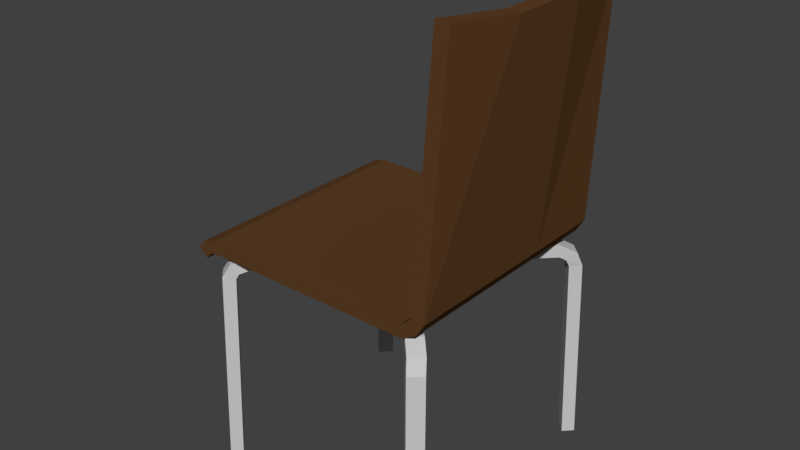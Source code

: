 # Source: SESSEL_04.blend  (saved by Blender 2.79.0; exported with 4.5.12 LTS)
import bpy
from mathutils import Matrix  # noqa: F401  (used for matrix-valued properties, if any)

bpy.ops.wm.read_factory_settings(use_empty=True)
scene = bpy.context.scene
scene.name = 'Scene'

# ---- collections
col_collection_1 = bpy.data.collections.new('Collection 1'); scene.collection.children.link(col_collection_1)

# ---- materials (node trees are filled in below, after node groups)
mat_material_002 = bpy.data.materials.new('Material.002')
mat_material_002.alpha_threshold = 0.0
mat_material_002.use_transparent_shadow = False
mat_material_002.diffuse_color = (0.1107, 0.04998, 0.01866, 1.0)
mat_material_002.roughness = 0.5
mat_material_003 = bpy.data.materials.new('Material.003')
mat_material_003.alpha_threshold = 0.0
mat_material_003.use_transparent_shadow = False
mat_material_003.diffuse_color = (0.5815, 0.5815, 0.5815, 1.0)
mat_material_003.roughness = 0.5

# ---- material node trees

# ---- world
world_world = bpy.data.worlds.new('World'); scene.world = world_world
world_world.color = (0.05088, 0.05088, 0.05088)
world_world.use_sun_shadow = False
world_world.sun_shadow_jitter_overblur = 0.0
world_world.cycles.sampling_method = 'MANUAL'

# ---- meshes
me_cube = bpy.data.meshes.new('Cube')
me_cube.from_pydata([(-0.02195, -1.503, 1.097), (-0.02195, -1.503, 1.205), (-0.02195, 0.395, 1.097), (-0.02195, 0.395, 1.205), (1.734, -1.503, 1.097), (1.734, -1.503, 1.205), (1.734, 0.395, 1.097), (1.734, 0.395, 1.205), (1.796, 0.395, 1.248), (1.858, 0.395, 1.16), (1.858, -1.503, 1.16), (1.796, -1.503, 1.248), (1.82, 0.395, 1.278), (1.929, 0.395, 1.271), (1.929, -1.503, 1.271), (1.82, -1.503, 1.278), (1.931, 0.3433, 3.227), (2.039, 0.3433, 3.22), (2.039, -1.451, 3.22), (1.931, -1.451, 3.227), (-0.02195, -0.2376, 1.097), (-0.02195, -0.8702, 1.097), (-0.02195, -0.8702, 1.205), (-0.02195, -0.2376, 1.205), (1.734, -0.8702, 1.097), (1.734, -0.2376, 1.097), (1.734, -0.2376, 1.205), (1.734, -0.8702, 1.205), (1.858, -0.8702, 1.16), (1.858, -0.2376, 1.16), (1.796, -0.2376, 1.248), (1.796, -0.8702, 1.248), (1.929, -0.8702, 1.271), (1.929, -0.2376, 1.271), (1.902, -0.2376, 1.278), (1.902, -0.8702, 1.278), (2.121, -0.8702, 3.164), (2.121, -0.2376, 3.164), (2.012, -0.2376, 3.171), (2.012, -0.8702, 3.171), (-0.07397, -0.8702, 1.082), (-0.07397, -1.503, 1.082), (-0.1295, -1.503, 1.175), (-0.1295, -0.2376, 1.175), (-0.1295, 0.395, 1.175), (-0.07397, 0.395, 1.082), (-0.07397, -0.2376, 1.082), (-0.1295, -0.8702, 1.175), (-0.1242, -0.8702, 1.028), (-0.1242, -1.503, 1.028), (-0.2007, -1.503, 1.104), (-0.2007, -0.2376, 1.104), (-0.2007, 0.395, 1.104), (-0.1242, 0.395, 1.028), (-0.1242, -0.2376, 1.028), (-0.2007, -0.8702, 1.104), (0.9328, -0.6682, 0.9939), (0.9328, -0.6682, 1.096), (0.2094, -1.395, 1.096), (0.2094, -1.395, 0.9939), (0.1166, -1.305, 0.9939), (0.1166, -1.305, 1.096), (1.839, -1.384, 1.096), (1.839, -1.384, 0.9939), (1.746, -1.474, 0.9939), (1.746, -1.474, 1.096), (1.933, -1.481, 1.024), (1.874, -1.422, 0.9654), (1.782, -1.513, 0.9671), (1.841, -1.572, 1.026), (1.961, -1.52, 0.9099), (1.888, -1.447, 0.9095), (1.797, -1.538, 0.9116), (1.869, -1.611, 0.9119), (0.1214, -1.5, 1.057), (0.1631, -1.458, 0.9733), (0.07056, -1.368, 0.9721), (0.02887, -1.409, 1.056), (0.07722, -1.544, 0.9554), (0.1477, -1.473, 0.9339), (0.05571, -1.382, 0.9322), (-0.01479, -1.453, 0.9536), (1.99, -1.561, -0.6362), (1.917, -1.488, -0.6362), (1.899, -1.652, -0.6362), (1.826, -1.58, -0.6362), (0.1108, -1.501, -0.6362), (0.03981, -1.572, -0.6362), (-0.05216, -1.482, -0.6362), (0.01885, -1.41, -0.6362), (1.026, -0.5783, 0.9939), (1.026, -0.5783, 1.096), (0.84, -0.5783, 0.9939), (0.84, -0.5783, 1.096), (0.9328, -0.4884, 0.9939), (0.9328, -0.4884, 1.096), (0.2094, 0.2379, 1.096), (0.2094, 0.2379, 0.9939), (0.1166, 0.148, 0.9939), (0.1166, 0.148, 1.096), (1.839, 0.2271, 1.096), (1.839, 0.2271, 0.9939), (1.746, 0.317, 0.9939), (1.746, 0.317, 1.096), (1.933, 0.3248, 1.024), (1.874, 0.2656, 0.9654), (1.782, 0.3561, 0.9671), (1.841, 0.4153, 1.026), (1.961, 0.3629, 0.9099), (1.888, 0.2905, 0.9095), (1.797, 0.3818, 0.9116), (1.869, 0.4542, 0.9119), (0.1214, 0.343, 1.057), (0.1631, 0.3013, 0.9733), (0.07056, 0.2111, 0.9721), (0.02887, 0.2528, 1.056), (0.07722, 0.3873, 0.9554), (0.1477, 0.3162, 0.9339), (0.05571, 0.2255, 0.9322), (-0.01479, 0.2966, 0.9536), (1.99, 0.4041, -0.6362), (1.917, 0.3317, -0.6362), (1.899, 0.4955, -0.6362), (1.826, 0.4231, -0.6362), (0.1108, 0.3444, -0.6362), (0.03981, 0.4159, -0.6362), (-0.05216, 0.3251, -0.6362), (0.01885, 0.2536, -0.6362)], [], [(23, 3, 44, 43), (2, 3, 7, 6), (27, 5, 11, 31), (4, 5, 1, 0), (21, 24, 4, 0), (27, 22, 1, 5), (11, 10, 14, 15), (6, 7, 8, 9), (5, 4, 10, 11), (25, 6, 9, 29), (33, 13, 17, 37), (29, 9, 13, 33), (31, 11, 15, 35), (9, 8, 12, 13), (36, 39, 19, 18), (35, 15, 19, 39), (13, 12, 16, 17), (15, 14, 18, 19), (12, 34, 38, 16), (34, 35, 39, 38), (17, 16, 38, 37), (37, 38, 39, 36), (8, 30, 34, 12), (30, 31, 35, 34), (10, 28, 32, 14), (28, 29, 33, 32), (14, 32, 36, 18), (32, 33, 37, 36), (4, 24, 28, 10), (24, 25, 29, 28), (7, 3, 23, 26), (26, 23, 22, 27), (2, 6, 25, 20), (20, 25, 24, 21), (7, 26, 30, 8), (26, 27, 31, 30), (20, 21, 40, 46), (22, 23, 43, 47), (46, 40, 48, 54), (47, 43, 51, 55), (40, 41, 49, 48), (21, 0, 41, 40), (1, 22, 47, 42), (2, 20, 46, 45), (3, 2, 45, 44), (0, 1, 42, 41), (54, 51, 52, 53), (49, 50, 55, 48), (48, 55, 51, 54), (44, 45, 53, 52), (41, 42, 50, 49), (42, 47, 55, 50), (45, 46, 54, 53), (43, 44, 52, 51), (57, 56, 64, 65), (56, 57, 58, 59), (56, 92, 90), (93, 57, 91), (58, 61, 77, 74), (93, 92, 60, 61), (92, 56, 59, 60), (57, 93, 61, 58), (65, 64, 68, 69), (56, 90, 63, 64), (91, 57, 65, 62), (90, 91, 62, 63), (68, 67, 71, 72), (64, 63, 67, 68), (62, 65, 69, 66), (63, 62, 66, 67), (70, 73, 84, 82), (66, 69, 73, 70), (67, 66, 70, 71), (69, 68, 72, 73), (71, 70, 82, 83), (73, 72, 85, 84), (72, 71, 83, 85), (74, 77, 81, 78), (59, 58, 74, 75), (61, 60, 76, 77), (60, 59, 75, 76), (78, 81, 88, 87), (75, 74, 78, 79), (77, 76, 80, 81), (76, 75, 79, 80), (79, 78, 87, 86), (81, 80, 89, 88), (80, 79, 86, 89), (89, 86, 87, 88), (83, 82, 84, 85), (95, 103, 102, 94), (94, 97, 96, 95), (93, 92, 90, 91), (94, 90, 92), (93, 91, 95), (96, 112, 115, 99), (93, 99, 98, 92), (92, 98, 97, 94), (95, 96, 99, 93), (103, 107, 106, 102), (94, 102, 101, 90), (91, 100, 103, 95), (90, 101, 100, 91), (106, 110, 109, 105), (102, 106, 105, 101), (100, 104, 107, 103), (101, 105, 104, 100), (108, 120, 122, 111), (104, 108, 111, 107), (105, 109, 108, 104), (107, 111, 110, 106), (109, 121, 120, 108), (111, 122, 123, 110), (110, 123, 121, 109), (112, 116, 119, 115), (97, 113, 112, 96), (99, 115, 114, 98), (98, 114, 113, 97), (116, 125, 126, 119), (113, 117, 116, 112), (115, 119, 118, 114), (114, 118, 117, 113), (117, 124, 125, 116), (119, 126, 127, 118), (118, 127, 124, 117), (127, 126, 125, 124), (121, 123, 122, 120)])
me_cube.polygons.foreach_set('material_index', [0, 0, 0, 0, 0, 0, 0, 0, 0, 0, 0, 0, 0, 0, 0, 0, 0, 0, 0, 0, 0, 0, 0, 0, 0, 0, 0, 0, 0, 0, 0, 0, 0, 0, 0, 0, 0, 0, 0, 0, 0, 0, 0, 0, 0, 0, 0, 0, 0, 0, 0, 0, 0, 0, 1, 1, 1, 1, 1, 1, 1, 1, 1, 1, 1, 1, 1, 1, 1, 1, 1, 1, 1, 1, 1, 1, 1, 1, 1, 1, 1, 1, 1, 1, 1, 1, 1, 1, 1, 1, 1, 1, 1, 1, 1, 1, 1, 1, 1, 1, 1, 1, 1, 1, 1, 1, 1, 1, 1, 1, 1, 1, 1, 1, 1, 1, 1, 1, 1, 1, 1, 1, 1, 1, 1, 1, 1])
me_cube.materials.append(mat_material_002)
me_cube.materials.append(mat_material_003)
me_cube.use_remesh_preserve_volume = False
me_cube.use_remesh_preserve_attributes = False
me_cube.use_mirror_vertex_groups = False
me_cube.update()

# ---- objects
ob_cube = bpy.data.objects.new('Cube', me_cube)

# ---- transforms, parenting, visibility, modifiers, constraints
ob_cube.location = (-0.627, -3.476, 0.6281)
ob_cube.lineart.crease_threshold = 0.0

# ---- collection membership
col_collection_1.objects.link(ob_cube)

# ---- scene / render settings (as saved in the file)
scene.frame_start = 1; scene.frame_end = 250; scene.frame_set(1)
scene.render.engine = 'BLENDER_EEVEE_NEXT'
scene.render.resolution_percentage = 50
scene.render.dither_intensity = 0.0
scene.cycles.use_denoising = False
scene.cycles.samples = 128
scene.cycles.sampling_pattern = 'TABULATED_SOBOL'
scene.cycles.use_adaptive_sampling = False
scene.cycles.use_light_tree = False
scene.cycles.blur_glossy = 0.0
scene.cycles.sample_clamp_indirect = 0.0
scene.view_settings.view_transform = 'Standard'
bpy.context.view_layer.update()

# ---- added for rendering (the .blend has no active camera and no usable light): camera, sun
cam_auto = bpy.data.cameras.new('AutoCamera')
cam_auto.lens = 50.0
cam_auto.sensor_width = 36.0
cam_auto.clip_end = 1000.0
ob_auto_camera = bpy.data.objects.new('AutoCamera', cam_auto)
scene.collection.objects.link(ob_auto_camera)
ob_auto_camera.location = (4.95188, -9.59734, 5.61833)
ob_auto_camera.rotation_euler = (1.09748, -7.21219e-08, 0.694738)
scene.camera = ob_auto_camera
light_auto_sun = bpy.data.lights.new('AutoSun', 'SUN')
light_auto_sun.energy = 3.0
light_auto_sun.angle = 0.0523599
ob_auto_sun = bpy.data.objects.new('AutoSun', light_auto_sun)
scene.collection.objects.link(ob_auto_sun)
ob_auto_sun.rotation_euler = (0.872665, 0.174533, 0.523599)
bpy.context.view_layer.update()
